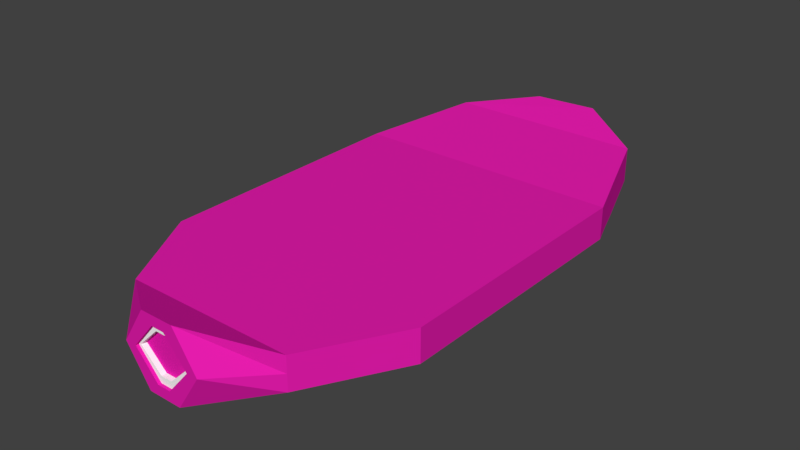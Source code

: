 # Source: skate_colored_outlined.blend  (saved by Blender 2.79.0; exported with 4.5.12 LTS)
import bpy
from mathutils import Matrix  # noqa: F401  (used for matrix-valued properties, if any)

bpy.ops.wm.read_factory_settings(use_empty=True)
scene = bpy.context.scene
scene.name = 'Scene'

# ---- collections
col_collection_1 = bpy.data.collections.new('Collection 1'); scene.collection.children.link(col_collection_1)

# ---- materials (node trees are filled in below, after node groups)
mat_material = bpy.data.materials.new('Material')
mat_material.alpha_threshold = 0.0
mat_material.diffuse_color = (0.9576, 1.0, 0.9681, 1.0)
mat_material.roughness = 0.5
mat_material.line_color = (0.0, 0.0, 0.0, 1.0)
mat_material_001 = bpy.data.materials.new('Material.001')
mat_material_001.alpha_threshold = 0.0
mat_material_001.roughness = 0.5
mat_material_002 = bpy.data.materials.new('Material.002')
mat_material_002.alpha_threshold = 0.0
mat_material_002.roughness = 0.5

# ---- material node trees
mat_material_001.use_nodes = True; mat_material_001.node_tree.nodes.clear()
_N = mat_material_001.node_tree.nodes; _L = mat_material_001.node_tree.links
n0 = _N.new('ShaderNodeOutputMaterial'); n0.name = 'Material Output'; n0.location = (300, 300)
n1 = _N.new('ShaderNodeBsdfDiffuse'); n1.name = 'Diffuse BSDF'; n1.location = (10, 300)
n1.inputs[0].default_value = (0.0578, 0.0578, 0.0578, 1.0)
_L.new(n1.outputs[0], n0.inputs[0])
n0.is_active_output = True
mat_material_002.use_nodes = True; mat_material_002.node_tree.nodes.clear()
_N = mat_material_002.node_tree.nodes; _L = mat_material_002.node_tree.links
n0 = _N.new('ShaderNodeOutputMaterial'); n0.name = 'Material Output'; n0.location = (300, 300)
n1 = _N.new('ShaderNodeBsdfDiffuse'); n1.name = 'Diffuse BSDF'; n1.location = (10, 300)
n1.inputs[0].default_value = (0.8, 0.01186, 0.4243, 1.0)
_L.new(n1.outputs[0], n0.inputs[0])
n0.is_active_output = True

# ---- world
world_world = bpy.data.worlds.new('World'); scene.world = world_world
world_world.color = (0.05088, 0.05088, 0.05088)
world_world.use_sun_shadow = False
world_world.sun_shadow_jitter_overblur = 0.0
world_world.cycles.sampling_method = 'MANUAL'

# ---- meshes
me_cube = bpy.data.meshes.new('Cube')
me_cube.from_pydata([(1.0, 1.0, -1.0), (1.0, -1.104, -1.0), (-1.0, -1.104, -1.0), (-1.0, 1.0, -1.0), (1.0, 1.0, 1.0), (1.0, -1.104, 1.0), (-1.0, -1.104, 1.0), (-1.0, 1.0, 1.0), (0.7317, 1.854, -0.2131), (-0.7317, 1.854, -0.2131), (0.7317, 1.854, 1.771), (-0.7317, 1.854, 1.771), (0.236, 2.189, 0.8659), (-0.236, 2.189, 0.8659), (0.236, 2.188, 2.866), (-0.236, 2.188, 2.866), (0.6249, -1.827, -1.0), (-0.6249, -1.827, -1.0), (0.6249, -1.827, 1.0), (-0.6249, -1.827, 1.0), (0.04737, -2.195, -1.6), (-0.04738, -2.195, -1.6), (0.04737, -2.195, 1.6), (-0.04738, -2.195, 1.6), (1.0, 1.0, -1.192e-07), (1.0, -1.104, -1.192e-07), (-1.0, -1.104, -1.192e-07), (-1.0, 1.0, -1.192e-07), (0.7317, 1.854, 0.7791), (-0.7317, 1.854, 0.7791), (0.236, 2.189, 1.866), (-0.236, 2.189, 1.866), (0.6249, -1.827, -2.623e-06), (-0.6249, -1.827, -2.623e-06), (0.2141, -2.195, -1.145e-05), (-0.2141, -2.195, -1.144e-05), (0.1232, -2.195, -2.219), (-0.1232, -2.195, -2.219), (0.2963, -2.195, -1.144e-05), (0.1232, -2.195, 2.219), (-0.2963, -2.195, -1.144e-05), (-0.1232, -2.195, 2.219), (0.2141, -2.13, -1.145e-05), (-0.2141, -2.13, -1.144e-05), (0.04737, -2.13, -1.6), (-0.04738, -2.13, -1.6), (0.04737, -2.13, 1.6), (-0.04738, -2.13, 1.6), (0.9062, -1.285, -1.0), (0.8125, -1.466, -1.0), (0.7187, -1.646, -1.0), (-0.7187, -1.646, -1.0), (-0.8125, -1.466, -1.0), (-0.9062, -1.285, -1.0), (-0.9062, -1.285, 1.0), (-0.8125, -1.466, 1.0), (-0.7187, -1.646, 1.0), (0.7187, -1.646, 1.0), (0.8125, -1.466, 1.0), (0.9062, -1.285, 1.0), (0.9062, -1.285, -7.451e-07), (0.8125, -1.466, -1.371e-06), (0.7187, -1.646, -1.997e-06), (-0.9062, -1.285, -7.451e-07), (-0.8125, -1.466, -1.371e-06), (-0.7187, -1.646, -1.997e-06), (1.0, 0.7896, -1.0), (1.0, 0.5792, -1.0), (1.0, 0.3688, -1.0), (1.0, 0.1584, -1.0), (1.0, -0.05203, -1.0), (1.0, -0.2624, -1.0), (1.0, -0.4728, -1.0), (1.0, -0.6832, -1.0), (1.0, -0.8937, -1.0), (-1.0, -0.8937, -1.0), (-1.0, -0.6832, -1.0), (-1.0, -0.4728, -1.0), (-1.0, -0.2624, -1.0), (-1.0, -0.05203, -1.0), (-1.0, 0.1584, -1.0), (-1.0, 0.3688, -1.0), (-1.0, 0.5792, -1.0), (-1.0, 0.7896, -1.0), (1.0, 0.7896, 1.0), (1.0, 0.5792, 1.0), (1.0, 0.3688, 1.0), (1.0, 0.1584, 1.0), (1.0, -0.05203, 1.0), (1.0, -0.2624, 1.0), (1.0, -0.4728, 1.0), (1.0, -0.6832, 1.0), (1.0, -0.8937, 1.0), (-1.0, -0.8937, 1.0), (-1.0, -0.6832, 1.0), (-1.0, -0.4728, 1.0), (-1.0, -0.2624, 1.0), (-1.0, -0.05203, 1.0), (-1.0, 0.1584, 1.0), (-1.0, 0.3688, 1.0), (-1.0, 0.5792, 1.0), (-1.0, 0.7896, 1.0), (-1.0, -0.8937, -1.192e-07), (-1.0, -0.6832, -1.192e-07), (-1.0, -0.4728, -1.192e-07), (-1.0, -0.2624, -1.192e-07), (-1.0, -0.05203, -1.192e-07), (-1.0, 0.1584, -1.192e-07), (-1.0, 0.3688, -1.192e-07), (-1.0, 0.5792, -1.192e-07), (-1.0, 0.7896, -1.192e-07), (1.0, 0.7896, -1.192e-07), (1.0, 0.5792, -1.192e-07), (1.0, 0.3688, -1.192e-07), (1.0, 0.1584, -1.192e-07), (1.0, -0.05203, -1.192e-07), (1.0, -0.2624, -1.192e-07), (1.0, -0.4728, -1.192e-07), (1.0, -0.6832, -1.192e-07), (1.0, -0.8937, -1.192e-07), (-0.9463, 1.171, -0.8426), (-0.8927, 1.342, -0.6852), (-0.839, 1.512, -0.5278), (-0.7853, 1.683, -0.3704), (0.7853, 1.683, -0.3704), (0.839, 1.512, -0.5278), (0.8927, 1.342, -0.6852), (0.9463, 1.171, -0.8426), (0.7853, 1.683, 1.617), (0.839, 1.512, 1.463), (0.8927, 1.341, 1.309), (0.9463, 1.171, 1.154), (-0.7853, 1.683, 1.617), (-0.839, 1.512, 1.463), (-0.8927, 1.341, 1.309), (-0.9463, 1.171, 1.154), (-0.9463, 1.171, 0.1558), (-0.8927, 1.342, 0.3116), (-0.839, 1.512, 0.4675), (-0.7853, 1.683, 0.6233), (0.9463, 1.171, 0.1558), (0.8927, 1.342, 0.3116), (0.839, 1.512, 0.4675), (0.7853, 1.683, 0.6233), (1.101, 1.014, -1.372), (1.101, -1.116, -1.372), (-1.101, -1.116, -1.372), (-1.101, 1.014, -1.372), (1.101, 1.014, 1.261), (1.101, -1.116, 1.261), (-1.101, -1.116, 1.261), (-1.101, 1.014, 1.261), (0.8054, 1.878, -0.5383), (-0.8054, 1.878, -0.5383), (0.8054, 1.878, 2.276), (-0.8054, 1.878, 2.276), (0.2598, 2.238, 0.4973), (-0.2598, 2.218, 0.3961), (0.2598, 2.237, 3.292), (-0.2598, 2.216, 3.191), (0.6879, -1.847, -1.372), (-0.6879, -1.847, -1.372), (0.6879, -1.847, 1.261), (-0.6879, -1.847, 1.261), (0.05215, -2.22, -2.162), (-0.05215, -2.22, -2.162), (0.05215, -2.22, 2.051), (-0.05215, -2.22, 2.051), (1.101, 1.014, -0.05541), (1.101, -1.116, -0.05541), (-1.101, -1.116, -0.05541), (-1.101, 1.014, -0.05541), (0.8054, 1.878, 0.9702), (-0.8054, 1.878, 0.9702), (0.2598, 2.237, 2.502), (-0.2598, 2.217, 2.401), (0.6879, -1.847, -0.05541), (-0.6879, -1.847, -0.05541), (0.2357, -2.22, -0.05542), (-0.2357, -2.22, -0.05542), (0.1356, -2.22, -2.977), (-0.1356, -2.22, -2.977), (0.3262, -2.22, -0.05542), (0.1356, -2.22, 2.866), (-0.3262, -2.22, -0.05542), (-0.1356, -2.22, 2.866), (0.2357, -2.154, -0.05542), (-0.2357, -2.154, -0.05542), (0.05215, -2.154, -2.162), (-0.05215, -2.154, -2.162), (0.05215, -2.154, 2.051), (-0.05215, -2.154, 2.051), (0.9975, -1.299, -1.372), (0.8943, -1.481, -1.372), (0.7911, -1.664, -1.372), (-0.7911, -1.664, -1.372), (-0.8943, -1.481, -1.372), (-0.9975, -1.299, -1.372), (-0.9975, -1.299, 1.261), (-0.8943, -1.481, 1.261), (-0.7911, -1.664, 1.261), (0.7911, -1.664, 1.261), (0.8943, -1.481, 1.261), (0.9975, -1.299, 1.261), (0.9975, -1.299, -0.05541), (0.8943, -1.481, -0.05541), (0.7911, -1.664, -0.05541), (-0.9975, -1.299, -0.05541), (-0.8943, -1.481, -0.05541), (-0.7911, -1.664, -0.05541), (1.101, 0.801, -1.372), (1.101, 0.588, -1.372), (1.101, 0.375, -1.372), (1.101, 0.1621, -1.372), (1.101, -0.05087, -1.372), (1.101, -0.2638, -1.372), (1.101, -0.4768, -1.372), (1.101, -0.6897, -1.372), (1.101, -0.9027, -1.372), (-1.101, -0.9027, -1.372), (-1.101, -0.6897, -1.372), (-1.101, -0.4768, -1.372), (-1.101, -0.2638, -1.372), (-1.101, -0.05087, -1.372), (-1.101, 0.1621, -1.372), (-1.101, 0.375, -1.372), (-1.101, 0.588, -1.372), (-1.101, 0.801, -1.372), (1.101, 0.801, 1.261), (1.101, 0.588, 1.261), (1.101, 0.375, 1.261), (1.101, 0.1621, 1.261), (1.101, -0.05087, 1.261), (1.101, -0.2638, 1.261), (1.101, -0.4768, 1.261), (1.101, -0.6897, 1.261), (1.101, -0.9027, 1.261), (-1.101, -0.9027, 1.261), (-1.101, -0.6897, 1.261), (-1.101, -0.4768, 1.261), (-1.101, -0.2638, 1.261), (-1.101, -0.05087, 1.261), (-1.101, 0.1621, 1.261), (-1.101, 0.375, 1.261), (-1.101, 0.588, 1.261), (-1.101, 0.801, 1.261), (-1.101, -0.9027, -0.05541), (-1.101, -0.6897, -0.05541), (-1.101, -0.4768, -0.05541), (-1.101, -0.2638, -0.05541), (-1.101, -0.05087, -0.05541), (-1.101, 0.1621, -0.05541), (-1.101, 0.375, -0.05541), (-1.101, 0.588, -0.05541), (-1.101, 0.801, -0.05541), (1.101, 0.801, -0.05541), (1.101, 0.588, -0.05541), (1.101, 0.375, -0.05541), (1.101, 0.1621, -0.05541), (1.101, -0.05087, -0.05541), (1.101, -0.2638, -0.05541), (1.101, -0.4768, -0.05541), (1.101, -0.6897, -0.05541), (1.101, -0.9027, -0.05541), (-1.042, 1.187, -1.165), (-0.9826, 1.364, -1.079), (-0.9235, 1.537, -0.8717), (-0.8645, 1.709, -0.705), (0.8645, 1.709, -0.705), (0.9235, 1.537, -0.8717), (0.9826, 1.364, -1.079), (1.042, 1.187, -1.165), (0.8645, 1.705, 2.073), (0.9235, 1.532, 1.87), (0.9826, 1.359, 1.667), (1.042, 1.187, 1.464), (-0.8645, 1.705, 2.073), (-0.9235, 1.532, 1.87), (-0.9826, 1.359, 1.667), (-1.042, 1.187, 1.464), (-1.042, 1.187, 0.1497), (-0.9826, 1.36, 0.3548), (-0.9235, 1.532, 0.5599), (-0.8645, 1.705, 0.7651), (1.042, 1.187, 0.1497), (0.9826, 1.36, 0.3548), (0.9235, 1.532, 0.5599), (0.8645, 1.705, 0.7651)], [], [(74, 1, 2, 75), (92, 93, 6, 5), (119, 92, 5, 25), (51, 50, 16, 17), (110, 101, 7, 27), (124, 123, 9, 8), (29, 11, 15, 31), (143, 124, 8, 28), (132, 128, 10, 11), (139, 132, 11, 29), (30, 12, 13, 31), (8, 9, 13, 12), (11, 10, 14, 15), (28, 8, 12, 30), (33, 17, 37, 40), (57, 56, 19, 18), (65, 51, 17, 33), (62, 57, 18, 32), (34, 22, 46, 42), (17, 16, 36, 37), (18, 19, 41, 39), (32, 18, 39, 38), (16, 32, 38, 36), (22, 23, 47, 46), (50, 62, 32, 16), (56, 65, 33, 19), (19, 33, 40, 41), (10, 28, 30, 14), (14, 30, 31, 15), (123, 139, 29, 9), (128, 143, 28, 10), (9, 29, 31, 13), (83, 110, 27, 3), (74, 119, 25, 1), (20, 21, 37, 36), (22, 34, 38, 39), (35, 23, 41, 40), (23, 22, 39, 41), (34, 20, 36, 38), (21, 35, 40, 37), (42, 46, 47, 43), (44, 42, 43, 45), (20, 34, 42, 44), (23, 35, 43, 47), (21, 20, 44, 45), (35, 21, 45, 43), (6, 26, 63, 54), (54, 63, 64, 55), (55, 64, 65, 56), (1, 25, 60, 48), (48, 60, 61, 49), (49, 61, 62, 50), (25, 5, 59, 60), (60, 59, 58, 61), (61, 58, 57, 62), (26, 2, 53, 63), (63, 53, 52, 64), (64, 52, 51, 65), (5, 6, 54, 59), (59, 54, 55, 58), (58, 55, 56, 57), (2, 1, 48, 53), (53, 48, 49, 52), (52, 49, 50, 51), (0, 24, 111, 66), (66, 111, 112, 67), (67, 112, 113, 68), (68, 113, 114, 69), (69, 114, 115, 70), (70, 115, 116, 71), (71, 116, 117, 72), (72, 117, 118, 73), (73, 118, 119, 74), (2, 26, 102, 75), (75, 102, 103, 76), (76, 103, 104, 77), (77, 104, 105, 78), (78, 105, 106, 79), (79, 106, 107, 80), (80, 107, 108, 81), (81, 108, 109, 82), (82, 109, 110, 83), (26, 6, 93, 102), (102, 93, 94, 103), (103, 94, 95, 104), (104, 95, 96, 105), (105, 96, 97, 106), (106, 97, 98, 107), (107, 98, 99, 108), (108, 99, 100, 109), (109, 100, 101, 110), (24, 4, 84, 111), (111, 84, 85, 112), (112, 85, 86, 113), (113, 86, 87, 114), (114, 87, 88, 115), (115, 88, 89, 116), (116, 89, 90, 117), (117, 90, 91, 118), (118, 91, 92, 119), (4, 7, 101, 84), (84, 101, 100, 85), (85, 100, 99, 86), (86, 99, 98, 87), (87, 98, 97, 88), (88, 97, 96, 89), (89, 96, 95, 90), (90, 95, 94, 91), (91, 94, 93, 92), (0, 66, 83, 3), (66, 67, 82, 83), (67, 68, 81, 82), (68, 69, 80, 81), (69, 70, 79, 80), (70, 71, 78, 79), (71, 72, 77, 78), (72, 73, 76, 77), (73, 74, 75, 76), (4, 24, 140, 131), (131, 140, 141, 130), (130, 141, 142, 129), (129, 142, 143, 128), (3, 27, 136, 120), (120, 136, 137, 121), (121, 137, 138, 122), (122, 138, 139, 123), (27, 7, 135, 136), (136, 135, 134, 137), (137, 134, 133, 138), (138, 133, 132, 139), (7, 4, 131, 135), (135, 131, 130, 134), (134, 130, 129, 133), (133, 129, 128, 132), (24, 0, 127, 140), (140, 127, 126, 141), (141, 126, 125, 142), (142, 125, 124, 143), (0, 3, 120, 127), (127, 120, 121, 126), (126, 121, 122, 125), (125, 122, 123, 124), (218, 219, 146, 145), (236, 149, 150, 237), (263, 169, 149, 236), (195, 161, 160, 194), (254, 171, 151, 245), (268, 152, 153, 267), (173, 175, 159, 155), (287, 172, 152, 268), (276, 155, 154, 272), (283, 173, 155, 276), (174, 175, 157, 156), (152, 156, 157, 153), (155, 159, 158, 154), (172, 174, 156, 152), (177, 184, 181, 161), (201, 162, 163, 200), (209, 177, 161, 195), (206, 176, 162, 201), (178, 186, 190, 166), (161, 181, 180, 160), (162, 183, 185, 163), (176, 182, 183, 162), (160, 180, 182, 176), (166, 190, 191, 167), (194, 160, 176, 206), (200, 163, 177, 209), (163, 185, 184, 177), (154, 158, 174, 172), (158, 159, 175, 174), (267, 153, 173, 283), (272, 154, 172, 287), (153, 157, 175, 173), (227, 147, 171, 254), (218, 145, 169, 263), (164, 180, 181, 165), (166, 183, 182, 178), (179, 184, 185, 167), (167, 185, 183, 166), (178, 182, 180, 164), (165, 181, 184, 179), (186, 187, 191, 190), (188, 189, 187, 186), (164, 188, 186, 178), (167, 191, 187, 179), (165, 189, 188, 164), (179, 187, 189, 165), (150, 198, 207, 170), (198, 199, 208, 207), (199, 200, 209, 208), (145, 192, 204, 169), (192, 193, 205, 204), (193, 194, 206, 205), (169, 204, 203, 149), (204, 205, 202, 203), (205, 206, 201, 202), (170, 207, 197, 146), (207, 208, 196, 197), (208, 209, 195, 196), (149, 203, 198, 150), (203, 202, 199, 198), (202, 201, 200, 199), (146, 197, 192, 145), (197, 196, 193, 192), (196, 195, 194, 193), (144, 210, 255, 168), (210, 211, 256, 255), (211, 212, 257, 256), (212, 213, 258, 257), (213, 214, 259, 258), (214, 215, 260, 259), (215, 216, 261, 260), (216, 217, 262, 261), (217, 218, 263, 262), (146, 219, 246, 170), (219, 220, 247, 246), (220, 221, 248, 247), (221, 222, 249, 248), (222, 223, 250, 249), (223, 224, 251, 250), (224, 225, 252, 251), (225, 226, 253, 252), (226, 227, 254, 253), (170, 246, 237, 150), (246, 247, 238, 237), (247, 248, 239, 238), (248, 249, 240, 239), (249, 250, 241, 240), (250, 251, 242, 241), (251, 252, 243, 242), (252, 253, 244, 243), (253, 254, 245, 244), (168, 255, 228, 148), (255, 256, 229, 228), (256, 257, 230, 229), (257, 258, 231, 230), (258, 259, 232, 231), (259, 260, 233, 232), (260, 261, 234, 233), (261, 262, 235, 234), (262, 263, 236, 235), (148, 228, 245, 151), (228, 229, 244, 245), (229, 230, 243, 244), (230, 231, 242, 243), (231, 232, 241, 242), (232, 233, 240, 241), (233, 234, 239, 240), (234, 235, 238, 239), (235, 236, 237, 238), (144, 147, 227, 210), (210, 227, 226, 211), (211, 226, 225, 212), (212, 225, 224, 213), (213, 224, 223, 214), (214, 223, 222, 215), (215, 222, 221, 216), (216, 221, 220, 217), (217, 220, 219, 218), (148, 275, 284, 168), (275, 274, 285, 284), (274, 273, 286, 285), (273, 272, 287, 286), (147, 264, 280, 171), (264, 265, 281, 280), (265, 266, 282, 281), (266, 267, 283, 282), (171, 280, 279, 151), (280, 281, 278, 279), (281, 282, 277, 278), (282, 283, 276, 277), (151, 279, 275, 148), (279, 278, 274, 275), (278, 277, 273, 274), (277, 276, 272, 273), (168, 284, 271, 144), (284, 285, 270, 271), (285, 286, 269, 270), (286, 287, 268, 269), (144, 271, 264, 147), (271, 270, 265, 264), (270, 269, 266, 265), (269, 268, 267, 266)])
me_cube.polygons.foreach_set('material_index', [0, 0, 0, 1, 0, 1, 0, 1, 1, 1, 0, 0, 0, 0, 0, 1, 1, 1, 0, 0, 0, 0, 0, 0, 1, 1, 0, 0, 0, 1, 1, 0, 0, 0, 0, 0, 0, 0, 0, 0, 1, 1, 0, 0, 0, 0, 0, 1, 0, 0, 1, 0, 0, 1, 0, 0, 1, 0, 0, 1, 0, 0, 1, 0, 0, 0, 0, 0, 0, 0, 0, 0, 0, 0, 0, 0, 0, 0, 0, 0, 0, 0, 0, 0, 0, 0, 0, 0, 0, 0, 0, 0, 0, 0, 0, 0, 0, 0, 0, 0, 0, 0, 0, 0, 0, 0, 0, 0, 0, 0, 0, 0, 0, 0, 0, 0, 0, 0, 0, 0, 1, 0, 0, 0, 1, 0, 0, 0, 1, 0, 0, 0, 1, 0, 0, 0, 1, 0, 0, 0, 1, 0, 2, 2, 2, 2, 2, 2, 2, 2, 2, 2, 2, 2, 2, 2, 2, 2, 2, 2, 2, 2, 2, 2, 2, 2, 2, 2, 2, 2, 2, 2, 2, 2, 2, 2, 2, 2, 2, 2, 2, 2, 2, 2, 2, 2, 2, 2, 2, 2, 2, 2, 2, 2, 2, 2, 2, 2, 2, 2, 2, 2, 2, 2, 2, 2, 2, 2, 2, 2, 2, 2, 2, 2, 2, 2, 2, 2, 2, 2, 2, 2, 2, 2, 2, 2, 2, 2, 2, 2, 2, 2, 2, 2, 2, 2, 2, 2, 2, 2, 2, 2, 2, 2, 2, 2, 2, 2, 2, 2, 2, 2, 2, 2, 2, 2, 2, 2, 2, 2, 2, 2, 2, 2, 2, 2, 2, 2, 2, 2, 2, 2, 2, 2, 2, 2, 2, 2, 2, 2, 2, 2, 2, 2])
me_cube.materials.append(mat_material)
me_cube.materials.append(mat_material_001)
me_cube.materials.append(mat_material_002)
me_cube.use_remesh_preserve_volume = False
me_cube.use_remesh_preserve_attributes = False
me_cube.use_mirror_vertex_groups = False
me_cube.update()

# ---- objects
ob_cube = bpy.data.objects.new('Cube', me_cube)

# ---- transforms, parenting, visibility, modifiers, constraints
ob_cube.location = (0.0, 0.0, 0.0)
ob_cube.scale = (1.0, 1.0, 0.1)
ob_cube.lock_rotations_4d = False
ob_cube.empty_display_type = 'ARROWS'
ob_cube.lineart.crease_threshold = 0.0

# ---- collection membership
col_collection_1.objects.link(ob_cube)

# ---- scene / render settings (as saved in the file)
scene.frame_start = 1; scene.frame_end = 250; scene.frame_set(1)
scene.render.engine = 'CYCLES'
scene.render.resolution_percentage = 50
scene.render.dither_intensity = 0.0
scene.cycles.use_denoising = False
scene.cycles.samples = 128
scene.cycles.sampling_pattern = 'TABULATED_SOBOL'
scene.cycles.use_adaptive_sampling = False
scene.cycles.use_light_tree = False
scene.cycles.blur_glossy = 0.0
scene.cycles.sample_clamp_indirect = 0.0
scene.view_settings.view_transform = 'Standard'
bpy.context.view_layer.update()

# ---- added for rendering (the .blend has no active camera and no usable light): camera, sun
cam_auto = bpy.data.cameras.new('AutoCamera')
cam_auto.lens = 50.0
cam_auto.sensor_width = 36.0
cam_auto.clip_end = 1000.0
ob_auto_camera = bpy.data.objects.new('AutoCamera', cam_auto)
scene.collection.objects.link(ob_auto_camera)
ob_auto_camera.location = (4.63686, -5.55525, 3.72524)
ob_auto_camera.rotation_euler = (1.09748, -7.21219e-08, 0.694738)
scene.camera = ob_auto_camera
light_auto_sun = bpy.data.lights.new('AutoSun', 'SUN')
light_auto_sun.energy = 3.0
light_auto_sun.angle = 0.0523599
ob_auto_sun = bpy.data.objects.new('AutoSun', light_auto_sun)
scene.collection.objects.link(ob_auto_sun)
ob_auto_sun.rotation_euler = (0.872665, 0.174533, 0.523599)
bpy.context.view_layer.update()
